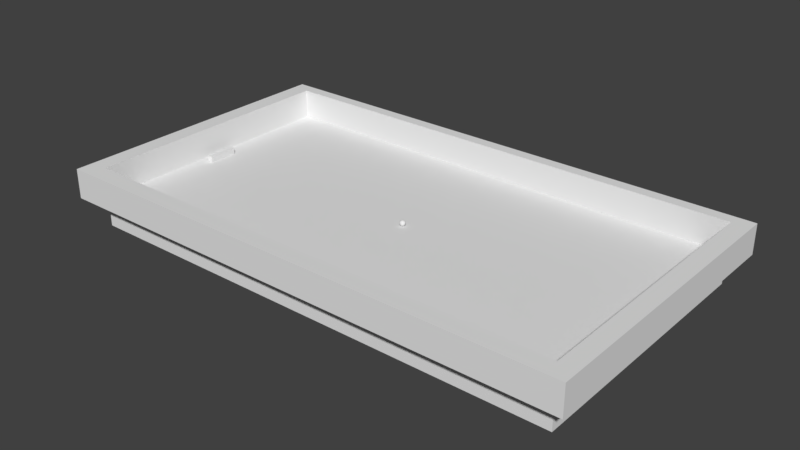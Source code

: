 # Source: stage-1.blend  (saved by Blender 2.78.0; exported with 4.5.12 LTS)
import bpy
from mathutils import Matrix  # noqa: F401  (used for matrix-valued properties, if any)

bpy.ops.wm.read_factory_settings(use_empty=True)
scene = bpy.context.scene
scene.name = 'Scene'

# ---- collections
col_collection_1 = bpy.data.collections.new('Collection 1'); scene.collection.children.link(col_collection_1)

# ---- world
world_world = bpy.data.worlds.new('World'); scene.world = world_world
world_world.color = (0.05088, 0.05088, 0.05088)
world_world.use_sun_shadow = False
world_world.sun_shadow_jitter_overblur = 0.0
world_world.cycles.sampling_method = 'MANUAL'

# ---- meshes
me_player1 = bpy.data.meshes.new('Player1')
me_player1.from_pydata([(-1.0, -5.0, -1.0), (-1.0, -5.0, 1.0), (-1.0, 5.0, -1.0), (-1.0, 5.0, 1.0), (1.0, -5.0, -1.0), (1.0, -5.0, 1.0), (1.0, 5.0, -1.0), (1.0, 5.0, 1.0)], [], [(0, 1, 3, 2), (2, 3, 7, 6), (6, 7, 5, 4), (4, 5, 1, 0), (2, 6, 4, 0), (7, 3, 1, 5)])
me_player1.use_remesh_preserve_volume = False
me_player1.use_remesh_preserve_attributes = False
me_player1.use_mirror_vertex_groups = False
me_player1.update()
me_player2 = bpy.data.meshes.new('Player2')
me_player2.from_pydata([(-1.0, -5.0, -1.0), (-1.0, -5.0, 1.0), (-1.0, 5.0, -1.0), (-1.0, 5.0, 1.0), (1.0, -5.0, -1.0), (1.0, -5.0, 1.0), (1.0, 5.0, -1.0), (1.0, 5.0, 1.0)], [], [(0, 1, 3, 2), (2, 3, 7, 6), (6, 7, 5, 4), (4, 5, 1, 0), (2, 6, 4, 0), (7, 3, 1, 5)])
me_player2.use_remesh_preserve_volume = False
me_player2.use_remesh_preserve_attributes = False
me_player2.use_mirror_vertex_groups = False
me_player2.update()
me_ball = bpy.data.meshes.new('Ball')
me_ball.from_pydata([(4.591e-12, 4.83e-22, -1.0), (0.7236, -0.5257, -0.4472), (-0.2764, -0.8506, -0.4472), (-0.8944, -3.852e-18, -0.4472), (-0.2764, 0.8506, -0.4472), (0.7236, 0.5257, -0.4472), (0.2764, -0.8506, 0.4472), (-0.7236, -0.5257, 0.4472), (-0.7236, 0.5257, 0.4472), (0.2764, 0.8506, 0.4472), (0.8944, -7.745e-22, 0.4472), (-4.591e-12, -2.134e-18, 1.0), (-0.1625, -0.5, -0.8507), (0.4253, -0.309, -0.8507), (0.2629, -0.809, -0.5257), (0.8506, 4.235e-22, -0.5257), (0.4253, 0.309, -0.8507), (-0.5257, -1.457e-18, -0.8507), (-0.6882, -0.5, -0.5257), (-0.1625, 0.5, -0.8507), (-0.6882, 0.5, -0.5257), (0.2629, 0.809, -0.5257), (0.9511, -0.309, 6.111e-13), (0.9511, 0.309, 6.111e-13), (1.44e-19, -1.0, 3.354e-18), (0.5878, -0.809, -9.149e-13), (-0.9511, -0.309, -6.62e-13), (-0.5878, -0.809, 9.149e-13), (-0.5878, 0.809, 9.149e-13), (-0.9511, 0.309, -6.111e-13), (0.5878, 0.809, -9.149e-13), (1.055e-18, 1.0, 3.096e-19), (0.6882, -0.5, 0.5257), (-0.2629, -0.809, 0.5257), (-0.8506, -2.341e-18, 0.5257), (-0.2629, 0.809, 0.5257), (0.6882, 0.5, 0.5257), (0.1625, -0.5, 0.8507), (0.5257, -1.223e-18, 0.8507), (-0.4253, -0.309, 0.8507), (-0.4253, 0.309, 0.8507), (0.1625, 0.5, 0.8507)], [], [(0, 13, 12), (1, 13, 15), (0, 12, 17), (0, 17, 19), (0, 19, 16), (1, 15, 22), (2, 14, 24), (3, 18, 26), (4, 20, 28), (5, 21, 30), (1, 22, 25), (2, 24, 27), (3, 26, 29), (4, 28, 31), (5, 30, 23), (6, 32, 37), (7, 33, 39), (8, 34, 40), (9, 35, 41), (10, 36, 38), (38, 41, 11), (38, 36, 41), (36, 9, 41), (41, 40, 11), (41, 35, 40), (35, 8, 40), (40, 39, 11), (40, 34, 39), (34, 7, 39), (39, 37, 11), (39, 33, 37), (33, 6, 37), (37, 38, 11), (37, 32, 38), (32, 10, 38), (23, 36, 10), (23, 30, 36), (30, 9, 36), (31, 35, 9), (31, 28, 35), (28, 8, 35), (29, 34, 8), (29, 26, 34), (26, 7, 34), (27, 33, 7), (27, 24, 33), (24, 6, 33), (25, 32, 6), (25, 22, 32), (22, 10, 32), (30, 31, 9), (30, 21, 31), (21, 4, 31), (28, 29, 8), (28, 20, 29), (20, 3, 29), (26, 27, 7), (26, 18, 27), (18, 2, 27), (24, 25, 6), (24, 14, 25), (14, 1, 25), (22, 23, 10), (22, 15, 23), (15, 5, 23), (16, 21, 5), (16, 19, 21), (19, 4, 21), (19, 20, 4), (19, 17, 20), (17, 3, 20), (17, 18, 3), (17, 12, 18), (12, 2, 18), (15, 16, 5), (15, 13, 16), (13, 0, 16), (12, 14, 2), (12, 13, 14), (13, 1, 14)])
me_ball.polygons.foreach_set('use_smooth', [True] * 80)
me_ball.use_remesh_preserve_volume = False
me_ball.use_remesh_preserve_attributes = False
me_ball.use_mirror_vertex_groups = False
me_ball.update()
me_floor = bpy.data.meshes.new('Floor')
me_floor.from_pydata([(-83.0, -45.0, 5.0), (83.0, -45.0, 5.0), (-83.0, 45.0, 5.0), (83.0, 45.0, 5.0), (-83.0, 45.0, -5.0), (-83.0, -45.0, -5.0), (83.0, -45.0, -5.0), (83.0, 45.0, -5.0)], [], [(2, 4, 5, 0), (5, 4, 7, 6), (3, 7, 4, 2), (0, 5, 6, 1), (1, 6, 7, 3), (2, 0, 1, 3)])
me_floor.use_remesh_preserve_volume = False
me_floor.use_remesh_preserve_attributes = False
me_floor.use_mirror_vertex_groups = False
me_floor.update()
me_wall1 = bpy.data.meshes.new('Wall1')
me_wall1.from_pydata([(3.0, -45.0, -5.0), (3.0, 45.0, -5.0), (-3.0, 45.0, 5.0), (-3.0, -45.0, 5.0), (-3.0, -45.0, -5.0), (-3.0, 45.0, -5.0), (3.0, 45.0, 5.0), (3.0, -45.0, 5.0)], [], [(7, 6, 2, 3), (6, 1, 5, 2), (0, 4, 5, 1), (7, 3, 4, 0), (0, 1, 6, 7), (5, 4, 3, 2)])
me_wall1.use_remesh_preserve_volume = False
me_wall1.use_remesh_preserve_attributes = False
me_wall1.use_mirror_vertex_groups = False
me_wall1.update()
me_wall2 = bpy.data.meshes.new('Wall2')
me_wall2.from_pydata([(-3.0, -45.0, -5.0), (-3.0, 45.0, -5.0), (3.0, 45.0, 5.0), (3.0, -45.0, -5.0), (3.0, 45.0, -5.0), (3.0, -45.0, 5.0), (-3.0, 45.0, 5.0), (-3.0, -45.0, 5.0)], [], [(4, 1, 6, 2), (1, 0, 7, 6), (1, 4, 3, 0), (0, 3, 5, 7), (3, 4, 2, 5), (6, 7, 5, 2)])
me_wall2.use_remesh_preserve_volume = False
me_wall2.use_remesh_preserve_attributes = False
me_wall2.use_mirror_vertex_groups = False
me_wall2.update()
me_wall3 = bpy.data.meshes.new('Wall3')
me_wall3.from_pydata([(-89.0, 2.0, 5.0), (-89.0, -2.0, 5.0), (-83.0, -2.0, -5.0), (83.0, -2.0, -5.0), (-83.0, 2.0, -5.0), (83.0, 2.0, -5.0), (89.0, 2.0, 5.0), (89.0, -2.0, -5.0), (89.0, 2.0, -5.0), (89.0, -2.0, 5.0), (-89.0, -2.0, -5.0), (-89.0, 2.0, -5.0), (83.0, 2.0, 5.0), (-83.0, 2.0, 5.0), (83.0, -2.0, 5.0), (-83.0, -2.0, 5.0)], [], [(7, 8, 6, 9), (2, 4, 5, 3), (5, 8, 7, 3), (12, 14, 9, 6), (2, 10, 11, 4), (10, 2, 15, 1), (15, 13, 0, 1), (15, 14, 12, 13), (8, 5, 12, 6), (5, 4, 13, 12), (11, 10, 1, 0), (3, 7, 9, 14), (4, 11, 0, 13), (2, 3, 14, 15)])
me_wall3.use_remesh_preserve_volume = False
me_wall3.use_remesh_preserve_attributes = False
me_wall3.use_mirror_vertex_groups = False
me_wall3.update()
me_wall4 = bpy.data.meshes.new('Wall4')
me_wall4.from_pydata([(-83.0, 3.0, -5.0), (83.0, 3.0, -5.0), (-89.0, -3.0, 5.0), (89.0, -3.0, 5.0), (83.0, -3.0, 5.0), (-83.0, -3.0, 5.0), (89.0, 3.0, -5.0), (-89.0, 3.0, 5.0), (89.0, 3.0, 5.0), (-89.0, 3.0, -5.0), (83.0, 3.0, 5.0), (-83.0, 3.0, 5.0), (-83.0, -3.0, -5.0), (83.0, -3.0, -5.0), (89.0, -3.0, -5.0), (-89.0, -3.0, -5.0)], [], [(0, 9, 7, 11), (13, 14, 3, 4), (11, 7, 2, 5), (8, 10, 4, 3), (10, 11, 5, 4), (14, 6, 8, 3), (0, 12, 15, 9), (6, 14, 13, 1), (1, 13, 12, 0), (1, 0, 11, 10), (15, 12, 5, 2), (12, 13, 4, 5), (6, 1, 10, 8), (9, 15, 2, 7)])
me_wall4.use_remesh_preserve_volume = False
me_wall4.use_remesh_preserve_attributes = False
me_wall4.use_mirror_vertex_groups = False
me_wall4.update()

# ---- objects
ob_player1node = bpy.data.objects.new('Player1Node', me_player1)
ob_player2node = bpy.data.objects.new('Player2Node', me_player2)
ob_ballnode = bpy.data.objects.new('BallNode', me_ball)
ob_floornode = bpy.data.objects.new('FloorNode', me_floor)
ob_wall1node = bpy.data.objects.new('Wall1Node', me_wall1)
ob_wall2node = bpy.data.objects.new('Wall2Node', me_wall2)
ob_wall3node = bpy.data.objects.new('Wall3Node', me_wall3)
ob_wall4node = bpy.data.objects.new('Wall4Node', me_wall4)

# ---- transforms, parenting, visibility, modifiers, constraints
ob_player1node.location = (80.0, 0.0, -4.016)
ob_player1node.lineart.crease_threshold = 0.0
ob_player2node.location = (-80.0, 0.0, -4.5)
ob_player2node.lineart.crease_threshold = 0.0
ob_ballnode.location = (0.0, 0.0, -4.5)
ob_ballnode.lineart.crease_threshold = 0.0
ob_floornode.location = (-1.0, 1.0, -10.52)
ob_floornode.lineart.crease_threshold = 0.0
ob_wall1node.location = (-87.0, 1.0, -0.5181)
ob_wall1node.lineart.crease_threshold = 0.0
ob_wall2node.location = (85.0, 1.0, -0.5181)
ob_wall2node.lineart.crease_threshold = 0.0
ob_wall3node.location = (-1.0, 48.0, -0.5181)
ob_wall3node.lineart.crease_threshold = 0.0
ob_wall4node.location = (-1.0, -47.0, -0.5181)
ob_wall4node.lineart.crease_threshold = 0.0

# ---- collection membership
col_collection_1.objects.link(ob_player1node)
col_collection_1.objects.link(ob_player2node)
col_collection_1.objects.link(ob_ballnode)
col_collection_1.objects.link(ob_floornode)
col_collection_1.objects.link(ob_wall1node)
col_collection_1.objects.link(ob_wall2node)
col_collection_1.objects.link(ob_wall3node)
col_collection_1.objects.link(ob_wall4node)

# ---- scene / render settings (as saved in the file)
scene.frame_start = 1; scene.frame_end = 250; scene.frame_set(0)
scene.render.engine = 'BLENDER_EEVEE_NEXT'
scene.render.resolution_percentage = 50
scene.render.fps = 30
scene.render.dither_intensity = 0.0
scene.cycles.use_denoising = False
scene.cycles.samples = 128
scene.cycles.sampling_pattern = 'TABULATED_SOBOL'
scene.cycles.light_sampling_threshold = 0.0
scene.cycles.use_adaptive_sampling = False
scene.cycles.use_light_tree = False
scene.cycles.blur_glossy = 0.0
scene.cycles.sample_clamp_indirect = 0.0
scene.view_settings.view_transform = 'Standard'
bpy.context.view_layer.update()

# ---- added for rendering (the .blend has no active camera and no usable light): camera, sun
cam_auto = bpy.data.cameras.new('AutoCamera')
cam_auto.lens = 50.0
cam_auto.sensor_width = 36.0
cam_auto.clip_end = 3331.05
ob_auto_camera = bpy.data.objects.new('AutoCamera', cam_auto)
scene.collection.objects.link(ob_auto_camera)
ob_auto_camera.location = (188.804, -227.765, 146.325)
ob_auto_camera.rotation_euler = (1.09748, -7.21219e-08, 0.694738)
scene.camera = ob_auto_camera
light_auto_sun = bpy.data.lights.new('AutoSun', 'SUN')
light_auto_sun.energy = 3.0
light_auto_sun.angle = 0.0523599
ob_auto_sun = bpy.data.objects.new('AutoSun', light_auto_sun)
scene.collection.objects.link(ob_auto_sun)
ob_auto_sun.rotation_euler = (0.872665, 0.174533, 0.523599)
bpy.context.view_layer.update()
